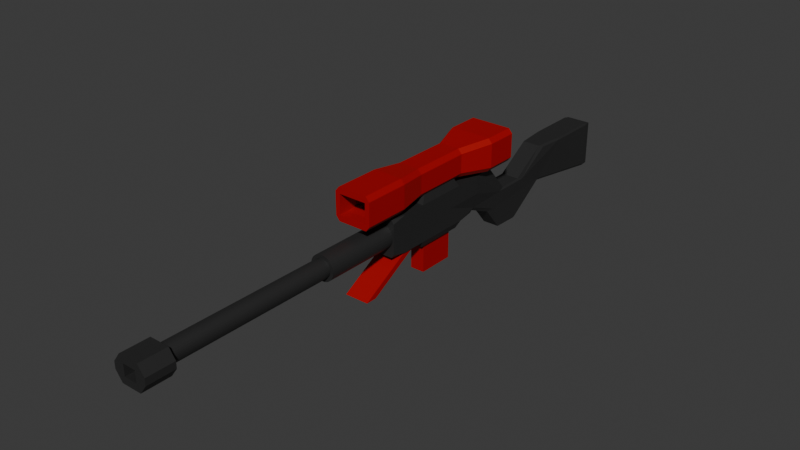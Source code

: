# Source: Sniper.blend  (saved by Blender 4.4.32; exported with 4.5.12 LTS)
import bpy
from mathutils import Matrix  # noqa: F401  (used for matrix-valued properties, if any)

bpy.ops.wm.read_factory_settings(use_empty=True)
scene = bpy.context.scene
scene.name = 'Scene'

# ---- collections
col_collection = bpy.data.collections.new('Collection'); scene.collection.children.link(col_collection)

# ---- materials (node trees are filled in below, after node groups)
mat_scope = bpy.data.materials.new('Scope')
mat_scope.alpha_threshold = 0.0
mat_scope.roughness = 0.5
mat_scope.line_color = (0.0, 0.0, 0.0, 1.0)
mat_body = bpy.data.materials.new('Body')

# ---- material node trees
mat_scope.use_nodes = True; mat_scope.node_tree.nodes.clear()
_N = mat_scope.node_tree.nodes; _L = mat_scope.node_tree.links
n0 = _N.new('ShaderNodeOutputMaterial'); n0.name = 'Material Output'; n0.location = (300, 300)
n1 = _N.new('ShaderNodeBsdfPrincipled'); n1.name = 'Principled BSDF'; n1.location = (10, 300)
n1.inputs[0].default_value = (0.3908, 0.0, 0.0005106, 1.0)
n1.inputs[3].default_value = 1.45
_L.new(n1.outputs[0], n0.inputs[0])
n0.is_active_output = True
mat_body.use_nodes = True; mat_body.node_tree.nodes.clear()
_N = mat_body.node_tree.nodes; _L = mat_body.node_tree.links
n0 = _N.new('ShaderNodeBsdfPrincipled'); n0.name = 'Principled BSDF'; n0.location = (10, 300)
n0.inputs[0].default_value = (0.02079, 0.02079, 0.02079, 1.0)
n1 = _N.new('ShaderNodeOutputMaterial'); n1.name = 'Material Output'; n1.location = (300, 300)
_L.new(n0.outputs[0], n1.inputs[0])
n1.is_active_output = True

# ---- world
world_world = bpy.data.worlds.new('World'); scene.world = world_world
world_world.use_nodes = True; world_world.node_tree.nodes.clear()
_N = world_world.node_tree.nodes; _L = world_world.node_tree.links
n0 = _N.new('ShaderNodeOutputWorld'); n0.name = 'World Output'; n0.location = (300, 300)
n1 = _N.new('ShaderNodeBackground'); n1.name = 'Background'; n1.location = (10, 300)
n1.inputs[0].default_value = (0.05088, 0.05088, 0.05088, 1.0)
_L.new(n1.outputs[0], n0.inputs[0])
n0.is_active_output = True
world_world.color = (0.05088, 0.05088, 0.05088)
world_world.sun_shadow_jitter_overblur = 0.0

# ---- meshes
me_cube = bpy.data.meshes.new('Cube')
me_cube.from_pydata([(-0.17, 0.1966, -0.23), (0.1315, 0.08362, 0.3496), (-0.1315, 0.08362, 0.3496), (0.17, 0.1966, -0.23), (-0.17, 0.5, 0.23), (0.17, 0.5, 0.23), (-0.17, -0.5, -0.23), (0.1315, -0.4316, 0.3496), (-0.1315, -0.4316, 0.3496), (0.17, -0.5, -0.23), (-0.17, -1.0, 0.0), (0.17, -1.0, 0.0), (0.17, 0.0, 0.0), (-0.17, 0.0, 0.0), (0.17, 0.5, 0.0), (-0.17, 0.5, 0.0), (0.08946, -0.3837, -0.3209), (0.08946, 0.08028, -0.3209), (-0.08946, 0.08028, -0.3209), (-0.08946, -0.3837, -0.3209), (0.1256, -0.4598, -0.3209), (0.1256, 0.1563, -0.3209), (-0.1256, 0.1563, -0.3209), (-0.1256, -0.4598, -0.3209), (0.08946, -0.3837, -0.6871), (0.08946, 0.08028, -0.6871), (-0.08946, 0.08028, -0.6871), (-0.08946, -0.3837, -0.6871), (-0.1526, -0.7873, -0.23), (0.1526, -0.7873, -0.23), (0.1526, -0.6471, -0.23), (-0.1526, -0.6471, -0.23), (-0.17, -0.625, -0.23), (-0.17, -0.8094, -0.23), (0.17, -0.8094, -0.23), (0.17, -0.625, -0.23), (-0.1526, -1.284, -0.6021), (-0.1526, -1.424, -0.6021), (0.1526, -1.424, -0.6021), (0.1526, -1.284, -0.6021), (2.01e-10, -0.9075, 0.1548), (2.01e-10, -1.936, 0.1163), (0.03019, -0.9075, 0.1518), (0.02443, -1.936, 0.1136), (0.05922, -0.9075, 0.143), (0.04762, -1.936, 0.1055), (0.08598, -0.9075, 0.1287), (0.06843, -1.936, 0.09279), (0.1094, -0.9075, 0.1094), (0.08589, -1.936, 0.07641), (0.1287, -0.9075, 0.08598), (0.09932, -1.936, 0.05773), (0.143, -0.9075, 0.05922), (0.1085, -1.936, 0.03817), (0.1518, -0.9075, 0.03019), (0.1137, -1.936, 0.01884), (0.1548, -0.9075, 3.843e-08), (0.1153, -1.936, 4.24e-09), (0.1518, -0.9075, -0.03019), (0.1137, -1.936, -0.01884), (0.143, -0.9075, -0.05922), (0.1085, -1.936, -0.03817), (0.1287, -0.9075, -0.08598), (0.09932, -1.936, -0.05773), (0.1094, -0.9075, -0.1094), (0.08589, -1.936, -0.07641), (0.08598, -0.9075, -0.1287), (0.06843, -1.936, -0.09279), (0.05922, -0.9075, -0.143), (0.04762, -1.936, -0.1055), (0.03019, -0.9075, -0.1518), (0.02443, -1.936, -0.1136), (2.01e-10, -0.9075, -0.1548), (2.01e-10, -1.936, -0.1163), (-0.03019, -0.9075, -0.1518), (-0.02443, -1.936, -0.1136), (-0.05922, -0.9075, -0.143), (-0.04762, -1.936, -0.1055), (-0.08598, -0.9075, -0.1287), (-0.06843, -1.936, -0.09279), (-0.1094, -0.9075, -0.1094), (-0.08589, -1.936, -0.07641), (-0.1287, -0.9075, -0.08598), (-0.09932, -1.936, -0.05773), (-0.143, -0.9075, -0.05922), (-0.1085, -1.936, -0.03817), (-0.1518, -0.9075, -0.03019), (-0.1137, -1.936, -0.01884), (-0.1548, -0.9075, 3.843e-08), (-0.1153, -1.936, 4.24e-09), (-0.1518, -0.9075, 0.03019), (-0.1137, -1.936, 0.01884), (-0.143, -0.9075, 0.05922), (-0.1085, -1.936, 0.03817), (-0.1287, -0.9075, 0.08598), (-0.09932, -1.936, 0.05773), (-0.1094, -0.9075, 0.1094), (-0.08589, -1.936, 0.07641), (-0.08598, -0.9075, 0.1287), (-0.06843, -1.936, 0.09279), (-0.05922, -0.9075, 0.143), (-0.04762, -1.936, 0.1055), (-0.03019, -0.9075, 0.1518), (-0.02443, -1.936, 0.1136), (0.03019, -1.936, 0.1518), (2.01e-10, -1.936, 0.1548), (0.05922, -1.936, 0.143), (0.08598, -1.936, 0.1287), (0.1094, -1.936, 0.1094), (0.1287, -1.936, 0.08598), (0.143, -1.936, 0.05922), (0.1518, -1.936, 0.03019), (0.1548, -1.936, 4.609e-09), (0.1518, -1.936, -0.03019), (0.143, -1.936, -0.05922), (0.1287, -1.936, -0.08598), (0.1094, -1.936, -0.1094), (0.08598, -1.936, -0.1287), (0.05922, -1.936, -0.143), (0.03019, -1.936, -0.1518), (2.01e-10, -1.936, -0.1548), (-0.03019, -1.936, -0.1518), (-0.05922, -1.936, -0.143), (-0.08598, -1.936, -0.1287), (-0.1094, -1.936, -0.1094), (-0.1287, -1.936, -0.08598), (-0.143, -1.936, -0.05922), (-0.1518, -1.936, -0.03019), (-0.1548, -1.936, 4.609e-09), (-0.1518, -1.936, 0.03019), (-0.143, -1.936, 0.05922), (-0.1287, -1.936, 0.08598), (-0.1094, -1.936, 0.1094), (-0.08598, -1.936, 0.1287), (-0.05922, -1.936, 0.143), (-0.03019, -1.936, 0.1518), (0.02443, -4.051, 0.1136), (2.01e-10, -4.051, 0.1163), (0.04762, -4.051, 0.1055), (0.06843, -4.051, 0.09279), (0.08589, -4.051, 0.07641), (0.09932, -4.051, 0.05773), (0.1085, -4.051, 0.03817), (0.1137, -4.051, 0.01884), (0.1153, -4.051, 3.43e-07), (0.1137, -4.051, -0.01884), (0.1085, -4.051, -0.03817), (0.09932, -4.051, -0.05773), (0.08589, -4.051, -0.07641), (0.06843, -4.051, -0.09279), (0.04762, -4.051, -0.1055), (0.02443, -4.051, -0.1136), (2.01e-10, -4.051, -0.1163), (-0.02443, -4.051, -0.1136), (-0.04762, -4.051, -0.1055), (-0.06843, -4.051, -0.09279), (-0.08589, -4.051, -0.07641), (-0.09932, -4.051, -0.05773), (-0.1085, -4.051, -0.03817), (-0.1137, -4.051, -0.01884), (-0.1153, -4.051, 3.43e-07), (-0.1137, -4.051, 0.01884), (-0.1085, -4.051, 0.03817), (-0.09932, -4.051, 0.05773), (-0.08589, -4.051, 0.07641), (-0.06843, -4.051, 0.09279), (-0.04762, -4.051, 0.1055), (-0.02443, -4.051, 0.1136), (-0.08229, -4.03, -0.07026), (-0.08229, -4.03, 0.07026), (0.08229, -4.03, -0.07026), (0.08229, -4.03, 0.07026), (0.21, -4.378, -0.0425), (0.125, -4.378, -0.1575), (-0.21, -4.378, -0.0425), (-0.1518, -4.378, -0.07871), (-0.21, -4.03, -0.0425), (-0.125, -4.03, -0.1575), (-0.1518, -4.03, -0.07871), (-0.125, -4.03, 0.1575), (-0.21, -4.03, 0.0425), (-0.1518, -4.03, 0.07871), (0.08229, -4.378, -0.07026), (0.1518, -4.378, -0.07871), (0.125, -4.378, 0.1575), (0.08229, -4.378, 0.07026), (-0.08229, -4.378, 0.07026), (0.21, -4.378, 0.0425), (0.1518, -4.378, 0.07871), (-0.08229, -4.378, -0.07026), (-0.21, -4.378, 0.0425), (-0.125, -4.378, 0.1575), (-0.1518, -4.378, 0.07871), (-0.125, -4.378, -0.1575), (0.21, -4.03, 0.0425), (0.125, -4.03, 0.1575), (0.1518, -4.03, 0.07871), (0.125, -4.03, -0.1575), (0.21, -4.03, -0.0425), (0.1518, -4.03, -0.07871), (-0.17, -0.5, 0.23), (-0.17, 0.152, 0.23), (0.17, 0.152, 0.23), (0.17, -0.5, 0.23), (-0.2439, 0.9753, 0.6174), (-0.2439, 0.9753, 0.3714), (0.2439, 0.9753, 0.3714), (0.2439, 0.9753, 0.6174), (-0.1728, -1.46, 0.3733), (-0.1728, -1.46, 0.6154), (0.1728, -1.46, 0.6154), (0.1728, -1.46, 0.3733), (-0.1202, 0.5583, 0.5716), (-0.1202, 0.5583, 0.4171), (0.1202, 0.5583, 0.4171), (0.1202, 0.5583, 0.5716), (-0.1728, -0.8497, 0.3733), (-0.1728, -0.8497, 0.6154), (0.1728, -0.8497, 0.6154), (0.1728, -0.8497, 0.3733), (-0.2439, 0.7344, 0.6174), (-0.2439, 0.7344, 0.3714), (0.2439, 0.7344, 0.3714), (0.2439, 0.7344, 0.6174), (-0.1202, -0.8789, 0.5716), (-0.1202, -0.8789, 0.4171), (0.1202, -0.8789, 0.4171), (0.1202, -0.8789, 0.5716), (-0.2166, -1.42, 0.6227), (-0.2166, -1.42, 0.3661), (0.2166, -1.42, 0.3661), (0.2166, -1.42, 0.6227), (-0.1275, -0.5418, 0.3194), (-0.175, -0.5418, 0.3773), (-0.175, -0.5418, 0.6114), (-0.1275, -0.5418, 0.6694), (-0.175, 0.175, 0.3773), (-0.1273, 0.175, 0.3194), (-0.1273, 0.175, 0.6694), (-0.175, 0.175, 0.6114), (0.175, -0.5418, 0.3773), (0.1275, -0.5418, 0.3194), (0.1275, -0.5418, 0.6694), (0.175, -0.5418, 0.6114), (0.1273, 0.175, 0.3194), (0.175, 0.175, 0.3773), (0.175, 0.175, 0.6114), (0.1273, 0.175, 0.6694), (0.2579, 0.5752, 0.7007), (0.3055, 0.5752, 0.6428), (-0.2579, 0.5752, 0.7007), (-0.3055, 0.5752, 0.6428), (-0.3055, 0.5752, 0.346), (-0.2579, 0.5752, 0.2881), (0.3055, 0.5752, 0.346), (0.2579, 0.5752, 0.2881), (-0.1842, -0.8954, 0.6948), (-0.2314, -0.8954, 0.6368), (0.1842, -0.8954, 0.6948), (0.2314, -0.8954, 0.6368), (0.2314, -0.8954, 0.3519), (0.1842, -0.8954, 0.294), (-0.2314, -0.8954, 0.3519), (-0.1842, -0.8954, 0.294), (-0.3055, 0.9753, 0.6428), (-0.2581, 0.9753, 0.7007), (-0.2754, 0.9753, 0.66), (-0.2581, 0.9753, 0.2881), (-0.3055, 0.9753, 0.3459), (-0.2754, 0.9753, 0.3287), (0.3055, 0.9753, 0.3459), (0.2581, 0.9753, 0.2881), (0.2754, 0.9753, 0.3287), (0.2581, 0.9753, 0.7007), (0.3055, 0.9753, 0.6428), (0.2754, 0.9753, 0.66), (-0.2314, -1.46, 0.3519), (-0.1844, -1.46, 0.294), (-0.2014, -1.46, 0.3346), (-0.1844, -1.46, 0.6948), (-0.2314, -1.46, 0.6368), (-0.2014, -1.46, 0.6541), (0.2314, -1.46, 0.6368), (0.1844, -1.46, 0.6948), (0.2014, -1.46, 0.6541), (0.1844, -1.46, 0.294), (0.2314, -1.46, 0.3519), (0.2014, -1.46, 0.3346), (0.1421, 0.7132, 0.23), (0.1142, 0.7933, 0.23), (-0.1142, 0.7933, 0.23), (-0.1421, 0.7132, 0.23), (0.1037, 0.5, -0.23), (0.1298, 0.5, -0.1878), (0.1325, 0.4277, -0.23), (-0.1298, 0.5, -0.1878), (-0.1037, 0.5, -0.23), (-0.1325, 0.4277, -0.23), (0.1298, 1.043, -0.1709), (0.1142, 1.116, -0.1488), (-0.1142, 1.116, -0.1488), (-0.1298, 1.043, -0.1709), (0.1208, 1.386, -0.6466), (0.1037, 1.379, -0.6696), (-0.1208, 1.386, -0.6466), (-0.1037, 1.379, -0.6696), (0.1208, 1.144, -0.6396), (0.1037, 1.059, -0.6603), (-0.1208, 1.144, -0.6396), (-0.1037, 1.059, -0.6603), (-0.1316, 1.501, -0.1689), (-0.1142, 1.43, -0.1464), (-0.1037, 0.8211, -0.372), (-0.1208, 0.9166, -0.3643), (0.1037, 0.8211, -0.372), (0.1208, 0.9166, -0.3643), (0.1316, 1.501, -0.1689), (0.1142, 1.43, -0.1464), (-0.1404, 1.933, 0.121), (-0.1141, 1.878, 0.1439), (-0.1525, 2.267, 0.1423), (-0.1676, 2.247, 0.1195), (0.1037, 1.855, -0.323), (0.1236, 1.878, -0.2966), (-0.1236, 1.878, -0.2966), (-0.1037, 1.855, -0.323), (0.1676, 2.247, 0.1195), (0.1525, 2.267, 0.1423), (0.1404, 1.933, 0.121), (0.1141, 1.878, 0.1439), (0.1491, 2.908, -0.458), (0.153, 2.995, -0.4462), (0.1658, 2.898, -0.427), (-0.1491, 2.908, -0.458), (-0.1658, 2.898, -0.427), (-0.153, 2.995, -0.4462), (0.17, 2.895, 0.1192), (0.153, 2.995, 0.1193), (0.1525, 2.895, 0.1423), (-0.17, 2.895, 0.1192), (-0.1525, 2.895, 0.1423), (-0.153, 2.995, 0.1193), (0.1377, -1.0, 0.23), (0.17, -1.0, 0.1863), (0.17, -0.8101, 0.23), (0.17, -1.0, -0.1863), (0.1377, -1.0, -0.23), (0.17, -0.8101, -0.23), (-0.17, -1.0, 0.1863), (-0.1377, -1.0, 0.23), (-0.17, -0.8101, 0.23), (-0.17, -0.8101, -0.23), (-0.1377, -1.0, -0.23), (-0.17, -1.0, -0.1863)], [], [(346, 345, 11, 10, 353, 352), (344, 343, 11, 345, 347, 34, 35, 9, 3, 12, 202, 203), (294, 293, 14, 12, 3), (10, 348, 350, 200, 201, 13, 0, 6, 32, 33, 351, 353), (15, 4, 291, 301), (14, 5, 202, 12), (292, 296, 312, 314), (200, 350, 349, 342, 344, 203), (5, 4, 201, 202), (298, 288, 5, 14), (311, 317, 329, 319), (300, 290, 289, 299), (13, 201, 4, 15), (9, 6, 23, 20), (1, 2, 8, 7), (301, 310, 318, 321, 324, 304, 308, 313, 295, 15), (316, 298, 14, 293, 315, 306, 302, 323, 326, 328), (33, 34, 347, 346, 352, 351), (314, 312, 309, 307), (300, 299, 317, 311), (297, 296, 292, 294, 3, 0), (303, 305, 325, 322), (0, 13, 15, 295, 297), (322, 325, 333, 330), (324, 321, 339, 334), (305, 303, 307, 309), (319, 329, 327, 320), (335, 341, 337, 331), (320, 327, 338, 340), (326, 323, 332, 336), (18, 17, 25, 26), (0, 3, 21, 22), (6, 0, 22, 23), (3, 9, 20, 21), (16, 17, 21, 20), (17, 18, 22, 21), (18, 19, 23, 22), (19, 16, 20, 23), (26, 25, 24, 27), (19, 18, 26, 27), (17, 16, 24, 25), (16, 19, 27, 24), (31, 30, 39, 36), (6, 9, 35, 32), (31, 28, 33, 32), (28, 29, 34, 33), (29, 30, 35, 34), (30, 31, 32, 35), (36, 39, 38, 37), (29, 28, 37, 38), (30, 29, 38, 39), (28, 31, 36, 37), (40, 105, 104, 42), (42, 104, 106, 44), (44, 106, 107, 46), (46, 107, 108, 48), (48, 108, 109, 50), (50, 109, 110, 52), (52, 110, 111, 54), (54, 111, 112, 56), (56, 112, 113, 58), (58, 113, 114, 60), (60, 114, 115, 62), (62, 115, 116, 64), (64, 116, 117, 66), (66, 117, 118, 68), (68, 118, 119, 70), (70, 119, 120, 72), (72, 120, 121, 74), (74, 121, 122, 76), (76, 122, 123, 78), (78, 123, 124, 80), (80, 124, 125, 82), (82, 125, 126, 84), (84, 126, 127, 86), (86, 127, 128, 88), (88, 128, 129, 90), (90, 129, 130, 92), (92, 130, 131, 94), (94, 131, 132, 96), (96, 132, 133, 98), (98, 133, 134, 100), (45, 43, 136, 138), (100, 134, 135, 102), (102, 135, 105, 40), (40, 42, 44, 46, 48, 50, 52, 54, 56, 58, 60, 62, 64, 66, 68, 70, 72, 74, 76, 78, 80, 82, 84, 86, 88, 90, 92, 94, 96, 98, 100, 102), (41, 43, 104, 105), (43, 45, 106, 104), (45, 47, 107, 106), (47, 49, 108, 107), (49, 51, 109, 108), (51, 53, 110, 109), (53, 55, 111, 110), (55, 57, 112, 111), (57, 59, 113, 112), (59, 61, 114, 113), (61, 63, 115, 114), (63, 65, 116, 115), (65, 67, 117, 116), (67, 69, 118, 117), (69, 71, 119, 118), (71, 73, 120, 119), (73, 75, 121, 120), (75, 77, 122, 121), (77, 79, 123, 122), (79, 81, 124, 123), (81, 83, 125, 124), (83, 85, 126, 125), (85, 87, 127, 126), (87, 89, 128, 127), (89, 91, 129, 128), (91, 93, 130, 129), (93, 95, 131, 130), (95, 97, 132, 131), (97, 99, 133, 132), (99, 101, 134, 133), (101, 103, 135, 134), (103, 41, 105, 135), (99, 97, 164, 165), (73, 71, 151, 152), (47, 45, 138, 139), (101, 99, 165, 166), (75, 73, 152, 153), (49, 47, 139, 140), (103, 101, 166, 167), (77, 75, 153, 154), (51, 49, 140, 141), (41, 103, 167, 137), (79, 77, 154, 155), (53, 51, 141, 142), (81, 79, 155, 156), (55, 53, 142, 143), (83, 81, 156, 157), (57, 55, 143, 144), (85, 83, 157, 158), (59, 57, 144, 145), (87, 85, 158, 159), (61, 59, 145, 146), (89, 87, 159, 160), (63, 61, 146, 147), (91, 89, 160, 161), (65, 63, 147, 148), (93, 91, 161, 162), (67, 65, 148, 149), (95, 93, 162, 163), (69, 67, 149, 150), (43, 41, 137, 136), (97, 95, 163, 164), (71, 69, 150, 151), (170, 199, 197, 177, 178, 168), (171, 196, 194, 198, 199, 170), (170, 168, 189, 182), (189, 186, 192, 190, 174, 175), (169, 181, 179, 195, 196, 171), (180, 176, 174, 190), (198, 194, 187, 172), (171, 170, 182, 185), (195, 179, 191, 184), (177, 197, 173, 193), (168, 178, 176, 180, 181, 169), (194, 195, 184, 187), (197, 198, 172, 173), (186, 185, 188, 184, 191, 192), (169, 171, 185, 186), (176, 178, 177), (179, 181, 180), (176, 177, 193, 174), (168, 169, 186, 189), (179, 180, 190, 191), (173, 172, 183), (194, 196, 195), (197, 199, 198), (185, 182, 183, 172, 187, 188), (187, 184, 188), (191, 190, 192), (174, 193, 175), (182, 189, 175, 193, 173, 183), (8, 2, 201, 200), (2, 1, 202, 201), (1, 7, 203, 202), (7, 8, 200, 203), (232, 241, 261, 263), (252, 251, 264, 268), (240, 243, 259, 260), (260, 259, 282, 286), (233, 234, 239, 236), (242, 235, 256, 258), (204, 207, 223, 220), (255, 253, 267, 271), (250, 248, 273, 265), (257, 262, 276, 280), (238, 247, 248, 250), (249, 254, 270, 274), (244, 237, 253, 255), (245, 246, 243, 240), (210, 209, 217, 218), (263, 261, 285, 277), (258, 256, 279, 283), (204, 205, 269, 268, 264, 266), (234, 233, 262, 257), (247, 238, 235, 242), (246, 245, 254, 249), (236, 239, 251, 252), (207, 204, 266, 265, 273, 275), (206, 207, 275, 274, 270, 272), (205, 206, 272, 271, 267, 269), (208, 209, 281, 280, 276, 278), (213, 212, 224, 225), (205, 204, 220, 221), (207, 206, 222, 223), (206, 205, 221, 222), (211, 208, 278, 277, 285, 287), (209, 210, 284, 283, 279, 281), (210, 211, 287, 286, 282, 284), (211, 210, 218, 219), (208, 211, 219, 216), (209, 208, 216, 217), (212, 213, 221, 220), (213, 214, 222, 221), (215, 212, 220, 223), (214, 215, 223, 222), (227, 226, 230, 231), (215, 214, 226, 227), (214, 213, 225, 226), (212, 215, 227, 224), (226, 225, 229, 230), (224, 227, 231, 228), (225, 224, 228, 229), (264, 265, 266), (267, 268, 269), (270, 271, 272), (273, 274, 275), (276, 277, 278), (279, 280, 281), (282, 283, 284), (285, 286, 287), (237, 232, 233, 236), (235, 238, 239, 234), (241, 244, 245, 240), (247, 242, 243, 246), (249, 274, 273, 248), (251, 239, 238, 250), (253, 237, 236, 252), (255, 271, 270, 254), (246, 249, 248, 247), (264, 251, 250, 265), (267, 253, 252, 268), (244, 255, 254, 245), (257, 280, 279, 256), (259, 243, 242, 258), (261, 241, 240, 260), (263, 277, 276, 262), (234, 257, 256, 235), (282, 259, 258, 283), (285, 261, 260, 286), (232, 263, 262, 233), (237, 244, 241, 232), (292, 293, 294), (295, 296, 297), (330, 331, 332), (333, 334, 335), (336, 337, 338), (339, 340, 341), (288, 298, 299, 289), (290, 300, 301, 291), (307, 303, 302, 306), (305, 309, 308, 304), (313, 308, 309, 312), (315, 293, 292, 314), (300, 311, 310, 301), (295, 313, 312, 296), (306, 315, 314, 307), (298, 316, 317, 299), (319, 320, 321, 318), (328, 326, 327, 329), (325, 305, 304, 324), (311, 319, 318, 310), (323, 302, 303, 322), (316, 328, 329, 317), (330, 333, 335, 331), (336, 332, 331, 337), (341, 335, 334, 339), (340, 338, 337, 341), (326, 336, 338, 327), (339, 321, 320, 340), (322, 330, 332, 323), (333, 325, 324, 334), (288, 289, 290, 291, 4, 5), (342, 343, 344), (345, 346, 347), (348, 349, 350), (351, 352, 353), (11, 343, 342, 349, 348, 10)])
me_cube.polygons.foreach_set('material_index', [1, 1, 1, 1, 1, 1, 1, 1, 1, 1, 1, 1, 1, 1, 1, 1, 1, 1, 1, 1, 1, 1, 1, 1, 1, 1, 1, 1, 1, 1, 0, 1, 1, 1, 1, 1, 1, 1, 0, 0, 0, 0, 0, 1, 1, 1, 1, 1, 0, 0, 0, 0, 1, 1, 1, 1, 1, 1, 1, 1, 1, 1, 1, 1, 1, 1, 1, 1, 1, 1, 1, 1, 1, 1, 1, 1, 1, 1, 1, 1, 1, 1, 1, 1, 1, 1, 1, 1, 1, 1, 1, 1, 1, 1, 1, 1, 1, 1, 1, 1, 1, 1, 1, 1, 1, 1, 1, 1, 1, 1, 1, 1, 1, 1, 1, 1, 1, 1, 1, 1, 1, 1, 1, 1, 1, 1, 1, 1, 1, 1, 1, 1, 1, 1, 1, 1, 1, 1, 1, 1, 1, 1, 1, 1, 1, 1, 1, 1, 1, 1, 1, 1, 1, 1, 1, 1, 1, 1, 1, 1, 1, 1, 1, 1, 1, 1, 1, 1, 1, 1, 1, 1, 1, 1, 1, 1, 1, 1, 1, 1, 1, 0, 0, 0, 0, 0, 0, 0, 0, 0, 0, 0, 0, 0, 0, 0, 0, 0, 0, 0, 0, 0, 0, 0, 0, 0, 0, 0, 0, 0, 0, 0, 0, 0, 0, 0, 0, 0, 0, 0, 0, 0, 0, 0, 0, 0, 0, 0, 0, 0, 0, 0, 0, 0, 0, 0, 0, 0, 0, 0, 0, 0, 0, 0, 0, 0, 0, 0, 0, 0, 0, 0, 0, 0, 0, 0, 0, 1, 1, 1, 1, 1, 1, 1, 1, 1, 1, 1, 1, 1, 1, 1, 1, 1, 1, 1, 1, 1, 1, 1, 1, 1, 1, 1, 1, 1, 1, 1, 1, 1, 1, 1, 1])
_uv = me_cube.uv_layers.new(name='UVMap')
_uv.uv.foreach_set('vector', [0.375, 0.7737, 0.3987, 0.75, 0.5, 0.75, 0.5, 1.0, 0.3987, 1.0, 0.375, 0.9763, 0.625, 0.7263, 0.6013, 0.75, 0.5, 0.75, 0.3987, 0.75, 0.375, 0.7189, 0.375, 0.7188, 0.375, 0.7031, 0.375, 0.6875, 0.375, 0.625, 0.5, 0.625, 0.625, 0.625, 0.625, 0.6875, 0.375, 0.5774, 0.3979, 0.5625, 0.5, 0.5625, 0.5, 0.625, 0.375, 0.625, 0.5, 0.0, 0.6013, 0.0, 0.625, 0.02373, 0.625, 0.0625, 0.625, 0.125, 0.5, 0.125, 0.375, 0.125, 0.375, 0.0625, 0.375, 0.04688, 0.375, 0.03125, 0.375, 0.03113, 0.3987, 0.0, 0.5, 0.1875, 0.625, 0.1875, 0.625, 0.2329, 0.4846, 0.2422, 0.5, 0.5625, 0.625, 0.5625, 0.625, 0.625, 0.5, 0.625, 0.3573, 0.5625, 0.1427, 0.5625, 0.1427, 0.5625, 0.3573, 0.5625, 0.875, 0.6875, 0.875, 0.7263, 0.8513, 0.75, 0.6487, 0.75, 0.625, 0.7263, 0.625, 0.6875, 0.625, 0.5625, 0.875, 0.5625, 0.875, 0.625, 0.625, 0.625, 0.4846, 0.5078, 0.625, 0.5171, 0.625, 0.5625, 0.5, 0.5625, 0.5, 0.2665, 0.5, 0.4835, 0.5, 0.4834, 0.5, 0.2666, 0.5, 0.2665, 0.625, 0.2665, 0.625, 0.4835, 0.5, 0.4835, 0.5, 0.125, 0.625, 0.125, 0.625, 0.1875, 0.5, 0.1875, 0.375, 0.6875, 0.125, 0.6875, 0.125, 0.6875, 0.375, 0.6875, 0.6351, 0.6351, 0.8649, 0.6351, 0.8649, 0.6774, 0.6351, 0.6774, 0.4636, 0.2309, 0.4602, 0.2424, 0.4964, 0.2495, 0.4939, 0.25, 0.3821, 0.25, 0.3753, 0.2466, 0.3759, 0.2041, 0.3808, 0.1959, 0.3979, 0.1875, 0.5, 0.1875, 0.4602, 0.5076, 0.4636, 0.5191, 0.5, 0.5625, 0.3979, 0.5625, 0.3808, 0.5541, 0.3759, 0.5459, 0.3753, 0.5034, 0.3821, 0.5, 0.4939, 0.5, 0.4964, 0.5005, 0.125, 0.7188, 0.375, 0.7188, 0.375, 0.7189, 0.3513, 0.75, 0.1487, 0.75, 0.125, 0.7189, 0.3573, 0.5625, 0.1427, 0.5625, 0.1427, 0.5625, 0.3573, 0.5625, 0.5, 0.2665, 0.5, 0.4835, 0.5, 0.4835, 0.5, 0.2665, 0.125, 0.5774, 0.1427, 0.5625, 0.3573, 0.5625, 0.375, 0.5774, 0.375, 0.625, 0.125, 0.625, 0.3573, 0.5, 0.1427, 0.5, 0.1427, 0.5, 0.3573, 0.5, 0.375, 0.125, 0.5, 0.125, 0.5, 0.1875, 0.3979, 0.1875, 0.375, 0.1726, 0.3573, 0.5, 0.1427, 0.5, 0.1384, 0.5, 0.3616, 0.5, 0.3821, 0.25, 0.4939, 0.25, 0.4949, 0.25, 0.3812, 0.25, 0.1427, 0.5, 0.3573, 0.5, 0.3573, 0.5625, 0.1427, 0.5625, 0.5, 0.2666, 0.5, 0.4834, 0.5, 0.4871, 0.5, 0.2629, 0.3797, 0.2625, 0.4953, 0.2625, 0.4953, 0.4875, 0.3797, 0.4875, 0.5, 0.2629, 0.5, 0.4871, 0.5, 0.4871, 0.5, 0.2629, 0.4939, 0.5, 0.3821, 0.5, 0.3812, 0.5, 0.4949, 0.5, 0.1395, 0.6354, 0.3605, 0.6354, 0.3605, 0.6354, 0.1395, 0.6354, 0.125, 0.625, 0.375, 0.625, 0.375, 0.625, 0.125, 0.625, 0.375, 0.0625, 0.375, 0.125, 0.375, 0.125, 0.375, 0.0625, 0.375, 0.625, 0.375, 0.6875, 0.375, 0.6875, 0.375, 0.625, 0.3605, 0.6771, 0.3605, 0.6354, 0.375, 0.625, 0.375, 0.6875, 0.3605, 0.6354, 0.1395, 0.6354, 0.125, 0.625, 0.375, 0.625, 0.1395, 0.6354, 0.1395, 0.6771, 0.125, 0.6875, 0.125, 0.625, 0.1395, 0.6771, 0.3605, 0.6771, 0.375, 0.6875, 0.125, 0.6875, 0.1395, 0.6354, 0.3605, 0.6354, 0.3605, 0.6771, 0.1395, 0.6771, 0.1395, 0.6771, 0.1395, 0.6354, 0.1395, 0.6354, 0.1395, 0.6771, 0.3605, 0.6354, 0.3605, 0.6771, 0.3605, 0.6771, 0.3605, 0.6354, 0.3605, 0.6771, 0.1395, 0.6771, 0.1395, 0.6771, 0.3605, 0.6771, 0.1308, 0.7089, 0.3692, 0.7089, 0.3692, 0.7089, 0.1308, 0.7089, 0.125, 0.6875, 0.375, 0.6875, 0.375, 0.7031, 0.125, 0.7031, 0.1308, 0.7089, 0.1308, 0.713, 0.125, 0.7188, 0.125, 0.7031, 0.1308, 0.713, 0.3692, 0.713, 0.375, 0.7188, 0.125, 0.7188, 0.3692, 0.713, 0.3692, 0.7089, 0.375, 0.7031, 0.375, 0.7188, 0.3692, 0.7089, 0.1308, 0.7089, 0.125, 0.7031, 0.375, 0.7031, 0.1308, 0.7089, 0.3692, 0.7089, 0.3692, 0.713, 0.1308, 0.713, 0.3692, 0.713, 0.1308, 0.713, 0.1308, 0.713, 0.3692, 0.713, 0.3692, 0.7089, 0.3692, 0.713, 0.3692, 0.713, 0.3692, 0.7089, 0.1308, 0.713, 0.1308, 0.7089, 0.1308, 0.7089, 0.1308, 0.713, 1.0, 0.5, 1.0, 1.0, 0.9688, 1.0, 0.9688, 0.5, 0.9688, 0.5, 0.9688, 1.0, 0.9375, 1.0, 0.9375, 0.5, 0.9375, 0.5, 0.9375, 1.0, 0.9062, 1.0, 0.9062, 0.5, 0.9062, 0.5, 0.9062, 1.0, 0.875, 1.0, 0.875, 0.5, 0.875, 0.5, 0.875, 1.0, 0.8438, 1.0, 0.8438, 0.5, 0.8438, 0.5, 0.8438, 1.0, 0.8125, 1.0, 0.8125, 0.5, 0.8125, 0.5, 0.8125, 1.0, 0.7812, 1.0, 0.7812, 0.5, 0.7812, 0.5, 0.7812, 1.0, 0.75, 1.0, 0.75, 0.5, 0.75, 0.5, 0.75, 1.0, 0.7188, 1.0, 0.7188, 0.5, 0.7188, 0.5, 0.7188, 1.0, 0.6875, 1.0, 0.6875, 0.5, 0.6875, 0.5, 0.6875, 1.0, 0.6562, 1.0, 0.6562, 0.5, 0.6562, 0.5, 0.6562, 1.0, 0.625, 1.0, 0.625, 0.5, 0.625, 0.5, 0.625, 1.0, 0.5938, 1.0, 0.5938, 0.5, 0.5938, 0.5, 0.5938, 1.0, 0.5625, 1.0, 0.5625, 0.5, 0.5625, 0.5, 0.5625, 1.0, 0.5312, 1.0, 0.5312, 0.5, 0.5312, 0.5, 0.5312, 1.0, 0.5, 1.0, 0.5, 0.5, 0.5, 0.5, 0.5, 1.0, 0.4688, 1.0, 0.4688, 0.5, 0.4688, 0.5, 0.4688, 1.0, 0.4375, 1.0, 0.4375, 0.5, 0.4375, 0.5, 0.4375, 1.0, 0.4062, 1.0, 0.4062, 0.5, 0.4062, 0.5, 0.4062, 1.0, 0.375, 1.0, 0.375, 0.5, 0.375, 0.5, 0.375, 1.0, 0.3438, 1.0, 0.3438, 0.5, 0.3438, 0.5, 0.3438, 1.0, 0.3125, 1.0, 0.3125, 0.5, 0.3125, 0.5, 0.3125, 1.0, 0.2812, 1.0, 0.2812, 0.5, 0.2812, 0.5, 0.2812, 1.0, 0.25, 1.0, 0.25, 0.5, 0.25, 0.5, 0.25, 1.0, 0.2188, 1.0, 0.2188, 0.5, 0.2188, 0.5, 0.2188, 1.0, 0.1875, 1.0, 0.1875, 0.5, 0.1875, 0.5, 0.1875, 1.0, 0.1562, 1.0, 0.1562, 0.5, 0.1562, 0.5, 0.1562, 1.0, 0.125, 1.0, 0.125, 0.5, 0.125, 0.5, 0.125, 1.0, 0.09375, 1.0, 0.09375, 0.5, 0.09375, 0.5, 0.09375, 1.0, 0.0625, 1.0, 0.0625, 0.5, 0.3239, 0.3926, 0.2879, 0.4035, 0.2879, 0.4035, 0.3239, 0.3926, 0.0625, 0.5, 0.0625, 1.0, 0.03125, 1.0, 0.03125, 0.5, 0.03125, 0.5, 0.03125, 1.0, 0.0, 1.0, 0.0, 0.5, 0.75, 0.49, 0.7968, 0.4854, 0.8418, 0.4717, 0.8833, 0.4496, 0.9197, 0.4197, 0.9496, 0.3833, 0.9717, 0.3418, 0.9854, 0.2968, 0.99, 0.25, 0.9854, 0.2032, 0.9717, 0.1582, 0.9496, 0.1167, 0.9197, 0.08029, 0.8833, 0.05045, 0.8418, 0.02827, 0.7968, 0.01461, 0.75, 0.01, 0.7032, 0.01461, 0.6582, 0.02827, 0.6167, 0.05045, 0.5803, 0.08029, 0.5504, 0.1167, 0.5283, 0.1582, 0.5146, 0.2032, 0.51, 0.25, 0.5146, 0.2968, 0.5283, 0.3418, 0.5504, 0.3833, 0.5803, 0.4197, 0.6167, 0.4496, 0.6582, 0.4717, 0.7032, 0.4854, 0.25, 0.4072, 0.2879, 0.4035, 0.2968, 0.4854, 0.25, 0.49, 0.2879, 0.4035, 0.3239, 0.3926, 0.3418, 0.4717, 0.2968, 0.4854, 0.3239, 0.3926, 0.3561, 0.3754, 0.3833, 0.4496, 0.3418, 0.4717, 0.3561, 0.3754, 0.3832, 0.3533, 0.4197, 0.4197, 0.3833, 0.4496, 0.3832, 0.3533, 0.404, 0.328, 0.4496, 0.3833, 0.4197, 0.4197, 0.404, 0.328, 0.4183, 0.3016, 0.4717, 0.3418, 0.4496, 0.3833, 0.4183, 0.3016, 0.4263, 0.2755, 0.4854, 0.2968, 0.4717, 0.3418, 0.4263, 0.2755, 0.4288, 0.25, 0.49, 0.25, 0.4854, 0.2968, 0.4288, 0.25, 0.4263, 0.2245, 0.4854, 0.2032, 0.49, 0.25, 0.4263, 0.2245, 0.4183, 0.1984, 0.4717, 0.1582, 0.4854, 0.2032, 0.4183, 0.1984, 0.404, 0.172, 0.4496, 0.1167, 0.4717, 0.1582, 0.404, 0.172, 0.3832, 0.1467, 0.4197, 0.08029, 0.4496, 0.1167, 0.3832, 0.1467, 0.3561, 0.1246, 0.3833, 0.05045, 0.4197, 0.08029, 0.3561, 0.1246, 0.3239, 0.1074, 0.3418, 0.02827, 0.3833, 0.05045, 0.3239, 0.1074, 0.2879, 0.09652, 0.2968, 0.01461, 0.3418, 0.02827, 0.2879, 0.09652, 0.25, 0.0928, 0.25, 0.01, 0.2968, 0.01461, 0.25, 0.0928, 0.2121, 0.09652, 0.2032, 0.01461, 0.25, 0.01, 0.2121, 0.09652, 0.1761, 0.1074, 0.1582, 0.02827, 0.2032, 0.01461, 0.1761, 0.1074, 0.1439, 0.1246, 0.1167, 0.05045, 0.1582, 0.02827, 0.1439, 0.1246, 0.1168, 0.1467, 0.08029, 0.08029, 0.1167, 0.05045, 0.1168, 0.1467, 0.09598, 0.172, 0.05045, 0.1167, 0.08029, 0.08029, 0.09598, 0.172, 0.08175, 0.1984, 0.02827, 0.1582, 0.05045, 0.1167, 0.08175, 0.1984, 0.07374, 0.2245, 0.01461, 0.2032, 0.02827, 0.1582, 0.07374, 0.2245, 0.0712, 0.25, 0.01, 0.25, 0.01461, 0.2032, 0.0712, 0.25, 0.07374, 0.2755, 0.01461, 0.2968, 0.01, 0.25, 0.07374, 0.2755, 0.08175, 0.3016, 0.02827, 0.3418, 0.01461, 0.2968, 0.08175, 0.3016, 0.09598, 0.328, 0.05045, 0.3833, 0.02827, 0.3418, 0.09598, 0.328, 0.1168, 0.3533, 0.08029, 0.4197, 0.05045, 0.3833, 0.1168, 0.3533, 0.1439, 0.3754, 0.1167, 0.4496, 0.08029, 0.4197, 0.1439, 0.3754, 0.1761, 0.3926, 0.1582, 0.4717, 0.1167, 0.4496, 0.1761, 0.3926, 0.2121, 0.4035, 0.2032, 0.4854, 0.1582, 0.4717, 0.2121, 0.4035, 0.25, 0.4072, 0.25, 0.49, 0.2032, 0.4854, 0.1439, 0.3754, 0.1168, 0.3533, 0.1168, 0.3533, 0.1439, 0.3754, 0.25, 0.0928, 0.2879, 0.09652, 0.2879, 0.09652, 0.25, 0.0928, 0.3561, 0.3754, 0.3239, 0.3926, 0.3239, 0.3926, 0.3561, 0.3754, 0.1761, 0.3926, 0.1439, 0.3754, 0.1439, 0.3754, 0.1761, 0.3926, 0.2121, 0.09652, 0.25, 0.0928, 0.25, 0.0928, 0.2121, 0.09652, 0.3832, 0.3533, 0.3561, 0.3754, 0.3561, 0.3754, 0.3832, 0.3533, 0.2121, 0.4035, 0.1761, 0.3926, 0.1761, 0.3926, 0.2121, 0.4035, 0.1761, 0.1074, 0.2121, 0.09652, 0.2121, 0.09652, 0.1761, 0.1074, 0.404, 0.328, 0.3832, 0.3533, 0.3832, 0.3533, 0.404, 0.328, 0.25, 0.4072, 0.2121, 0.4035, 0.2121, 0.4035, 0.25, 0.4072, 0.1439, 0.1246, 0.1761, 0.1074, 0.1761, 0.1074, 0.1439, 0.1246, 0.4183, 0.3016, 0.404, 0.328, 0.404, 0.328, 0.4183, 0.3016, 0.1168, 0.1467, 0.1439, 0.1246, 0.1439, 0.1246, 0.1168, 0.1467, 0.4263, 0.2755, 0.4183, 0.3016, 0.4183, 0.3016, 0.4263, 0.2755, 0.09598, 0.172, 0.1168, 0.1467, 0.1168, 0.1467, 0.09598, 0.172, 0.4288, 0.25, 0.4263, 0.2755, 0.4263, 0.2755, 0.4288, 0.25, 0.08175, 0.1984, 0.09598, 0.172, 0.09598, 0.172, 0.08175, 0.1984, 0.4263, 0.2245, 0.4288, 0.25, 0.4288, 0.25, 0.4263, 0.2245, 0.07374, 0.2245, 0.08175, 0.1984, 0.08175, 0.1984, 0.07374, 0.2245, 0.4183, 0.1984, 0.4263, 0.2245, 0.4263, 0.2245, 0.4183, 0.1984, 0.0712, 0.25, 0.07374, 0.2245, 0.07374, 0.2245, 0.0712, 0.25, 0.404, 0.172, 0.4183, 0.1984, 0.4183, 0.1984, 0.404, 0.172, 0.07374, 0.2755, 0.0712, 0.25, 0.0712, 0.25, 0.07374, 0.2755, 0.3832, 0.1467, 0.404, 0.172, 0.404, 0.172, 0.3832, 0.1467, 0.08175, 0.3016, 0.07374, 0.2755, 0.07374, 0.2755, 0.08175, 0.3016, 0.3561, 0.1246, 0.3832, 0.1467, 0.3832, 0.1467, 0.3561, 0.1246, 0.09598, 0.328, 0.08175, 0.3016, 0.08175, 0.3016, 0.09598, 0.328, 0.3239, 0.1074, 0.3561, 0.1246, 0.3561, 0.1246, 0.3239, 0.1074, 0.2879, 0.4035, 0.25, 0.4072, 0.25, 0.4072, 0.2879, 0.4035, 0.1168, 0.3533, 0.09598, 0.328, 0.09598, 0.328, 0.1168, 0.3533, 0.2879, 0.09652, 0.3239, 0.1074, 0.3239, 0.1074, 0.2879, 0.09652, 0.4375, 0.7847, 0.4375, 0.7847, 0.375, 0.8006, 0.375, 0.9494, 0.4375, 0.9653, 0.4375, 0.9653, 0.5625, 0.7847, 0.5625, 0.7847, 0.5337, 0.75, 0.4663, 0.75, 0.4375, 0.7847, 0.4375, 0.7847, 0.4375, 0.7847, 0.4375, 0.9653, 0.4375, 0.9653, 0.4375, 0.7847, 0.4375, 0.9653, 0.5625, 0.9653, 0.5625, 0.9653, 0.5337, 1.0, 0.4663, 1.0, 0.4375, 0.9653, 0.5625, 0.9653, 0.5625, 0.9653, 0.625, 0.9494, 0.625, 0.8006, 0.5625, 0.7847, 0.5625, 0.7847, 0.5337, 1.0, 0.4663, 1.0, 0.4663, 1.0, 0.5337, 1.0, 0.4663, 0.75, 0.5337, 0.75, 0.5337, 0.75, 0.4663, 0.75, 0.5625, 0.7847, 0.4375, 0.7847, 0.4375, 0.7847, 0.5625, 0.7847, 0.625, 0.8006, 0.625, 0.9494, 0.625, 0.9494, 0.625, 0.8006, 0.375, 0.9494, 0.375, 0.8006, 0.375, 0.8006, 0.375, 0.9494, 0.4375, 0.9653, 0.4375, 0.9653, 0.4663, 1.0, 0.5337, 1.0, 0.5625, 0.9653, 0.5625, 0.9653, 0.5337, 0.75, 0.5794, 0.7753, 0.5794, 0.7753, 0.5337, 0.75, 0.375, 0.8006, 0.4206, 0.7753, 0.4206, 0.7753, 0.375, 0.8006, 0.5625, 0.9653, 0.5625, 0.7847, 0.5625, 0.7847, 0.625, 0.8006, 0.625, 0.9494, 0.5625, 0.9653, 0.5625, 0.9653, 0.5625, 0.7847, 0.5625, 0.7847, 0.5625, 0.9653, 0.4206, 0.9747, 0.4375, 0.9653, 0.375, 0.9494, 0.5794, 0.9747, 0.5625, 0.9653, 0.5337, 1.0, 0.4206, 0.9747, 0.375, 0.9494, 0.375, 0.9494, 0.4206, 0.9747, 0.4375, 0.9653, 0.5625, 0.9653, 0.5625, 0.9653, 0.4375, 0.9653, 0.5794, 0.9747, 0.5337, 1.0, 0.5337, 1.0, 0.5794, 0.9747, 0.375, 0.8006, 0.4206, 0.7753, 0.4375, 0.7847, 0.5337, 0.75, 0.5625, 0.7847, 0.5794, 0.7753, 0.375, 0.8006, 0.4375, 0.7847, 0.4206, 0.7753, 0.5625, 0.7847, 0.4375, 0.7847, 0.4375, 0.7847, 0.4663, 0.75, 0.5337, 0.75, 0.5625, 0.7847, 0.5337, 0.75, 0.5794, 0.7753, 0.5625, 0.7847, 0.5794, 0.9747, 0.5337, 1.0, 0.5625, 0.9653, 0.4206, 0.9747, 0.375, 0.9494, 0.4375, 0.9653, 0.4375, 0.7847, 0.4375, 0.9653, 0.4375, 0.9653, 0.375, 0.9494, 0.375, 0.8006, 0.4375, 0.7847, 0.8649, 0.6774, 0.8649, 0.6351, 0.875, 0.625, 0.875, 0.6875, 0.8649, 0.6351, 0.6351, 0.6351, 0.625, 0.625, 0.875, 0.625, 0.6351, 0.6351, 0.6351, 0.6774, 0.625, 0.6875, 0.625, 0.625, 0.6351, 0.6774, 0.8649, 0.6774, 0.875, 0.6875, 0.625, 0.6875, 0.159, 0.75, 0.341, 0.75, 0.3495, 0.75, 0.1505, 0.75, 0.4101, 0.25, 0.5899, 0.25, 0.5899, 0.25, 0.4101, 0.25, 0.4164, 0.75, 0.5836, 0.75, 0.5889, 0.75, 0.4111, 0.75, 0.4111, 0.75, 0.5889, 0.75, 0.5889, 0.75, 0.4111, 0.75, 0.4164, 0.0, 0.5836, 0.0, 0.5836, 0.25, 0.4164, 0.25, 0.659, 0.75, 0.841, 0.75, 0.8495, 0.75, 0.6505, 0.75, 0.5745, 0.2752, 0.5745, 0.4748, 0.5745, 0.4748, 0.5745, 0.2752, 0.3555, 0.5, 0.1445, 0.5, 0.1444, 0.5, 0.3556, 0.5, 0.8555, 0.5, 0.6445, 0.5, 0.6444, 0.5, 0.8556, 0.5, 0.5889, 0.0, 0.4111, 0.0, 0.4111, 0.0, 0.5889, 0.0, 0.8409, 0.5, 0.6591, 0.5, 0.6445, 0.5, 0.8555, 0.5, 0.5899, 0.5, 0.4101, 0.5, 0.4101, 0.5, 0.5899, 0.5, 0.3409, 0.5, 0.1591, 0.5, 0.1445, 0.5, 0.3555, 0.5, 0.4164, 0.5, 0.5836, 0.5, 0.5836, 0.75, 0.4164, 0.75, 0.5755, 0.7817, 0.5755, 0.9683, 0.5755, 0.9683, 0.5755, 0.7817, 0.1505, 0.75, 0.3495, 0.75, 0.3496, 0.75, 0.1504, 0.75, 0.6505, 0.75, 0.8495, 0.75, 0.8496, 0.75, 0.6504, 0.75, 0.5745, 0.2752, 0.4255, 0.2752, 0.3996, 0.2623, 0.4101, 0.25, 0.5899, 0.25, 0.6004, 0.2623, 0.5836, 0.0, 0.4164, 0.0, 0.4111, 0.0, 0.5889, 0.0, 0.6591, 0.5, 0.8409, 0.5, 0.841, 0.75, 0.659, 0.75, 0.5836, 0.5, 0.4164, 0.5, 0.4101, 0.5, 0.5899, 0.5, 0.4164, 0.25, 0.5836, 0.25, 0.5899, 0.25, 0.4101, 0.25, 0.5745, 0.4748, 0.5745, 0.2752, 0.6004, 0.2623, 0.625, 0.2694, 0.625, 0.4806, 0.6004, 0.4877, 0.4255, 0.4748, 0.5745, 0.4748, 0.6004, 0.4877, 0.5899, 0.5, 0.4101, 0.5, 0.3996, 0.4877, 0.4255, 0.2752, 0.4255, 0.4748, 0.3996, 0.4877, 0.375, 0.4806, 0.375, 0.2694, 0.3996, 0.2623, 0.4245, 0.9683, 0.5755, 0.9683, 0.5996, 0.9838, 0.5889, 1.0, 0.4111, 1.0, 0.4004, 0.9838, 0.4532, 0.289, 0.5468, 0.289, 0.5468, 0.289, 0.4532, 0.289, 0.4255, 0.2752, 0.5745, 0.2752, 0.5745, 0.2752, 0.4255, 0.2752, 0.5745, 0.4748, 0.4255, 0.4748, 0.4255, 0.4748, 0.5745, 0.4748, 0.4255, 0.4748, 0.4255, 0.2752, 0.4255, 0.2752, 0.4255, 0.4748, 0.4245, 0.7817, 0.4245, 0.9683, 0.4004, 0.9838, 0.375, 0.9746, 0.375, 0.7754, 0.4004, 0.7662, 0.5755, 0.9683, 0.5755, 0.7817, 0.5996, 0.7662, 0.625, 0.7754, 0.625, 0.9746, 0.5996, 0.9838, 0.5755, 0.7817, 0.4245, 0.7817, 0.4004, 0.7662, 0.4111, 0.75, 0.5889, 0.75, 0.5996, 0.7662, 0.4245, 0.7817, 0.5755, 0.7817, 0.5755, 0.7817, 0.4245, 0.7817, 0.4245, 0.9683, 0.4245, 0.7817, 0.4245, 0.7817, 0.4245, 0.9683, 0.5755, 0.9683, 0.4245, 0.9683, 0.4245, 0.9683, 0.5755, 0.9683, 0.5468, 0.289, 0.4532, 0.289, 0.4255, 0.2752, 0.5745, 0.2752, 0.4532, 0.289, 0.4532, 0.461, 0.4255, 0.4748, 0.4255, 0.2752, 0.5468, 0.461, 0.5468, 0.289, 0.5745, 0.2752, 0.5745, 0.4748, 0.4532, 0.461, 0.5468, 0.461, 0.5745, 0.4748, 0.4255, 0.4748, 0.5468, 0.461, 0.4532, 0.461, 0.4532, 0.461, 0.5468, 0.461, 0.5468, 0.461, 0.4532, 0.461, 0.4532, 0.461, 0.5468, 0.461, 0.4532, 0.461, 0.4532, 0.289, 0.4532, 0.289, 0.4532, 0.461, 0.5468, 0.289, 0.5468, 0.461, 0.5468, 0.461, 0.5468, 0.289, 0.4532, 0.461, 0.4532, 0.289, 0.4532, 0.289, 0.4532, 0.461, 0.5468, 0.289, 0.5468, 0.461, 0.5468, 0.461, 0.5468, 0.289, 0.4532, 0.289, 0.5468, 0.289, 0.5468, 0.289, 0.4532, 0.289, 0.5899, 0.25, 0.6056, 0.2597, 0.6004, 0.2623, 0.375, 0.2694, 0.3925, 0.2588, 0.3996, 0.2623, 0.3925, 0.4912, 0.375, 0.4806, 0.3996, 0.4877, 0.6056, 0.4903, 0.5899, 0.5, 0.6004, 0.4877, 0.3931, 0.9884, 0.375, 0.9746, 0.4004, 0.9838, 0.6051, 0.9873, 0.5889, 1.0, 0.5996, 0.9838, 0.5889, 0.75, 0.6051, 0.7627, 0.5996, 0.7662, 0.375, 0.7754, 0.3931, 0.7616, 0.4004, 0.7662, 0.1591, 0.5, 0.159, 0.75, 0.125, 0.75, 0.125, 0.5, 0.625, 0.0, 0.625, 0.25, 0.5836, 0.25, 0.5836, 0.0, 0.341, 0.75, 0.3409, 0.5, 0.4164, 0.5, 0.4164, 0.75, 0.6591, 0.5, 0.659, 0.75, 0.5836, 0.75, 0.5836, 0.5, 0.5899, 0.5, 0.5899, 0.5, 0.6444, 0.5, 0.6445, 0.5, 0.5899, 0.25, 0.5836, 0.25, 0.625, 0.25, 0.625, 0.25, 0.1445, 0.5, 0.1591, 0.5, 0.125, 0.5, 0.125, 0.5, 0.3555, 0.5, 0.3556, 0.5, 0.4101, 0.5, 0.4101, 0.5, 0.5836, 0.5, 0.5899, 0.5, 0.6445, 0.5, 0.6591, 0.5, 0.5899, 0.25, 0.5899, 0.25, 0.625, 0.25, 0.625, 0.25, 0.1444, 0.5, 0.1445, 0.5, 0.125, 0.5, 0.125, 0.5, 0.3409, 0.5, 0.3555, 0.5, 0.4101, 0.5, 0.4164, 0.5, 0.5889, 0.0, 0.5889, 0.0, 0.625, 0.0, 0.625, 0.0, 0.5889, 0.75, 0.5836, 0.75, 0.659, 0.75, 0.6505, 0.75, 0.3495, 0.75, 0.341, 0.75, 0.4164, 0.75, 0.4111, 0.75, 0.1505, 0.75, 0.1504, 0.75, 0.125, 0.75, 0.125, 0.75, 0.5836, 0.0, 0.5889, 0.0, 0.625, 0.0, 0.625, 0.0, 0.5889, 0.75, 0.5889, 0.75, 0.6505, 0.75, 0.6504, 0.75, 0.3496, 0.75, 0.3495, 0.75, 0.4111, 0.75, 0.4111, 0.75, 0.159, 0.75, 0.1505, 0.75, 0.125, 0.75, 0.125, 0.75, 0.1591, 0.5, 0.3409, 0.5, 0.341, 0.75, 0.159, 0.75, 0.3573, 0.5625, 0.3844, 0.5625, 0.375, 0.5774, 0.125, 0.568, 0.1427, 0.5625, 0.125, 0.5774, 0.3773, 0.4846, 0.3797, 0.4875, 0.3836, 0.4969, 0.3773, 0.2654, 0.3836, 0.2531, 0.3797, 0.2625, 0.4949, 0.5, 0.4953, 0.4875, 0.5, 0.4871, 0.4949, 0.25, 0.5, 0.2629, 0.4953, 0.2625, 0.625, 0.5171, 0.4846, 0.5078, 0.5, 0.4835, 0.625, 0.4835, 0.625, 0.2665, 0.5, 0.2665, 0.4846, 0.2422, 0.625, 0.2329, 0.3573, 0.5625, 0.3573, 0.5, 0.3753, 0.5034, 0.3759, 0.5459, 0.1427, 0.5, 0.1427, 0.5625, 0.125, 0.5484, 0.125, 0.5011, 0.125, 0.5625, 0.125, 0.5625, 0.1427, 0.5625, 0.1427, 0.5625, 0.3808, 0.5541, 0.3979, 0.5625, 0.3573, 0.5625, 0.3573, 0.5625, 0.5, 0.2665, 0.5, 0.2665, 0.4602, 0.2424, 0.4636, 0.2309, 0.125, 0.5625, 0.125, 0.5625, 0.1427, 0.5625, 0.1427, 0.5625, 0.3759, 0.5459, 0.3808, 0.5541, 0.3573, 0.5625, 0.3573, 0.5625, 0.4636, 0.5191, 0.4602, 0.5076, 0.5, 0.4835, 0.5, 0.4835, 0.5, 0.2666, 0.5, 0.2629, 0.4939, 0.25, 0.4964, 0.2495, 0.4964, 0.5005, 0.4939, 0.5, 0.5, 0.4871, 0.5, 0.4834, 0.1427, 0.5, 0.1427, 0.5, 0.125, 0.5, 0.125, 0.5, 0.5, 0.2665, 0.5, 0.2666, 0.4964, 0.2495, 0.4602, 0.2424, 0.3821, 0.5, 0.3753, 0.5034, 0.3573, 0.5, 0.3573, 0.5, 0.4602, 0.5076, 0.4964, 0.5005, 0.5, 0.4834, 0.5, 0.4835, 0.375, 0.4846, 0.375, 0.2654, 0.3797, 0.2625, 0.3797, 0.4875, 0.4949, 0.5, 0.3812, 0.5, 0.3797, 0.4875, 0.4953, 0.4875, 0.4953, 0.2625, 0.3797, 0.2625, 0.3812, 0.25, 0.4949, 0.25, 0.5, 0.2629, 0.5, 0.4871, 0.4953, 0.4875, 0.4953, 0.2625, 0.4939, 0.5, 0.4949, 0.5, 0.5, 0.4871, 0.5, 0.4871, 0.4949, 0.25, 0.4939, 0.25, 0.5, 0.2629, 0.5, 0.2629, 0.3573, 0.5, 0.3616, 0.5, 0.3812, 0.5, 0.3821, 0.5, 0.1384, 0.5, 0.1427, 0.5, 0.125, 0.5, 0.125, 0.5, 0.625, 0.5171, 0.6415, 0.5, 0.8585, 0.5, 0.875, 0.5171, 0.875, 0.5625, 0.625, 0.5625, 0.6487, 0.75, 0.6013, 0.75, 0.625, 0.7263, 0.3987, 0.75, 0.375, 0.7737, 0.375, 0.7189, 0.6013, 0.0, 0.625, 0.9763, 0.875, 0.7263, 0.375, 0.03113, 0.1487, 0.75, 0.3987, 1.0, 0.5, 0.75, 0.6013, 0.75, 0.625, 0.7737, 0.625, 0.9763, 0.6013, 1.0, 0.5, 1.0])
me_cube.materials.append(mat_scope)
me_cube.materials.append(mat_body)
me_cube.use_mirror_vertex_groups = False
me_cube.update()

# ---- objects
ob_cube = bpy.data.objects.new('Cube', me_cube)

# ---- transforms, parenting, visibility, modifiers, constraints
ob_cube.location = (0.0, 0.0, 0.0)
ob_cube.lock_rotations_4d = False
ob_cube.empty_display_type = 'ARROWS'
ob_cube.lineart.crease_threshold = 0.0

# ---- collection membership
col_collection.objects.link(ob_cube)

# ---- scene / render settings (as saved in the file)
scene.frame_start = 1; scene.frame_end = 250; scene.frame_set(1)
scene.render.engine = 'BLENDER_EEVEE_NEXT'
bpy.context.view_layer.update()

# ---- added for rendering (the .blend has no active camera and no usable light): camera, sun
cam_auto = bpy.data.cameras.new('AutoCamera')
cam_auto.lens = 50.0
cam_auto.sensor_width = 36.0
cam_auto.clip_end = 1000.0
ob_auto_camera = bpy.data.objects.new('AutoCamera', cam_auto)
scene.collection.objects.link(ob_auto_camera)
ob_auto_camera.location = (6.96435, -9.04848, 5.57828)
ob_auto_camera.rotation_euler = (1.09748, -7.21219e-08, 0.694738)
scene.camera = ob_auto_camera
light_auto_sun = bpy.data.lights.new('AutoSun', 'SUN')
light_auto_sun.energy = 3.0
light_auto_sun.angle = 0.0523599
ob_auto_sun = bpy.data.objects.new('AutoSun', light_auto_sun)
scene.collection.objects.link(ob_auto_sun)
ob_auto_sun.rotation_euler = (0.872665, 0.174533, 0.523599)
bpy.context.view_layer.update()
